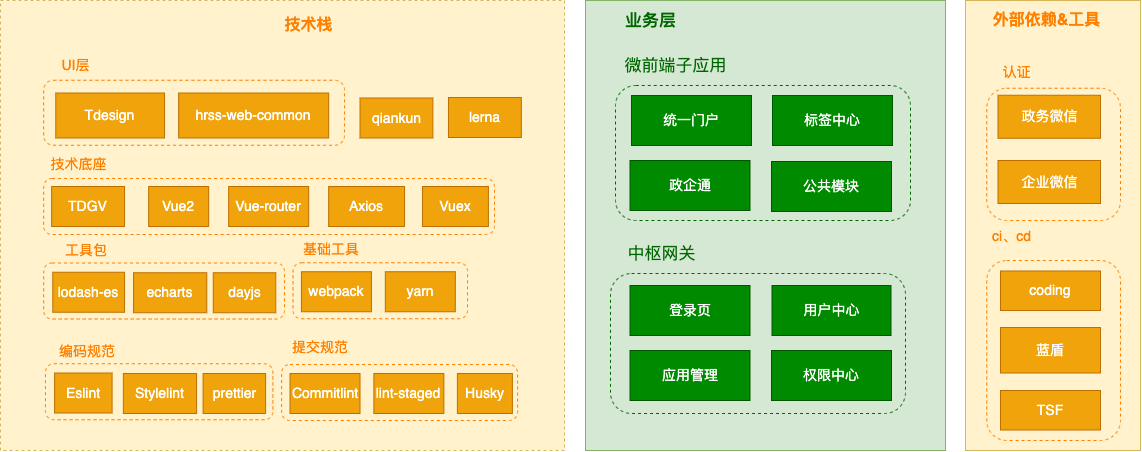

The diagram above was exported from draw.io. Its source (the exported page's mxGraphModel, read from the mxfile embedded in the PNG):
<mxGraphModel dx="904" dy="863" grid="1" gridSize="10" guides="1" tooltips="1" connect="1" arrows="1" fold="1" page="1" pageScale="1" pageWidth="827" pageHeight="1169" math="0" shadow="0">
  <root>
    <mxCell id="0" />
    <mxCell id="1" parent="0" />
    <mxCell id="e3ocdrot3wKiFhUOxkag-2" value="" style="rounded=0;whiteSpace=wrap;html=1;fillColor=#d5e8d4;strokeColor=#82b366;" vertex="1" parent="1">
      <mxGeometry x="1565" y="270" width="360" height="450" as="geometry" />
    </mxCell>
    <mxCell id="e3ocdrot3wKiFhUOxkag-3" value="" style="rounded=0;whiteSpace=wrap;html=1;fontSize=14;fillColor=#fff2cc;strokeColor=#d6b656;" vertex="1" parent="1">
      <mxGeometry x="1945" y="270" width="175" height="450" as="geometry" />
    </mxCell>
    <mxCell id="e3ocdrot3wKiFhUOxkag-4" value="外部依赖&amp;amp;工具" style="text;html=1;align=center;verticalAlign=middle;resizable=0;points=[];autosize=1;strokeColor=none;fillColor=none;fontSize=16;fontColor=#FF8000;fontStyle=1" vertex="1" parent="1">
      <mxGeometry x="1966.25" y="280" width="120" height="20" as="geometry" />
    </mxCell>
    <mxCell id="e3ocdrot3wKiFhUOxkag-5" value="" style="rounded=1;whiteSpace=wrap;html=1;dashed=1;fillColor=#d5e8d4;strokeColor=#006600;" vertex="1" parent="1">
      <mxGeometry x="1595" y="355" width="295" height="135" as="geometry" />
    </mxCell>
    <mxCell id="e3ocdrot3wKiFhUOxkag-6" value="统一门户" style="rounded=0;whiteSpace=wrap;html=1;fontSize=14;fillColor=#008a00;fontColor=#ffffff;strokeColor=#005700;" vertex="1" parent="1">
      <mxGeometry x="1611" y="365" width="120" height="50" as="geometry" />
    </mxCell>
    <mxCell id="e3ocdrot3wKiFhUOxkag-7" value="标签中心" style="rounded=0;whiteSpace=wrap;html=1;fontSize=14;fillColor=#008a00;fontColor=#ffffff;strokeColor=#005700;" vertex="1" parent="1">
      <mxGeometry x="1752" y="365" width="120" height="50" as="geometry" />
    </mxCell>
    <mxCell id="e3ocdrot3wKiFhUOxkag-9" value="微前端子应用" style="text;html=1;align=center;verticalAlign=middle;resizable=0;points=[];autosize=1;strokeColor=none;fillColor=none;fontColor=#006600;fontSize=17;" vertex="1" parent="1">
      <mxGeometry x="1595" y="320" width="120" height="30" as="geometry" />
    </mxCell>
    <mxCell id="e3ocdrot3wKiFhUOxkag-10" value="中枢网关" style="text;html=1;align=center;verticalAlign=middle;resizable=0;points=[];autosize=1;strokeColor=none;fillColor=none;fontColor=#006600;fontSize=17;" vertex="1" parent="1">
      <mxGeometry x="1601" y="508" width="80" height="30" as="geometry" />
    </mxCell>
    <mxCell id="e3ocdrot3wKiFhUOxkag-11" value="" style="rounded=1;whiteSpace=wrap;html=1;dashed=1;fillColor=#d5e8d4;strokeColor=#006600;" vertex="1" parent="1">
      <mxGeometry x="1590" y="543" width="295" height="140" as="geometry" />
    </mxCell>
    <mxCell id="e3ocdrot3wKiFhUOxkag-12" value="用户中心" style="rounded=0;whiteSpace=wrap;html=1;fontSize=14;fillColor=#008a00;fontColor=#ffffff;strokeColor=#005700;" vertex="1" parent="1">
      <mxGeometry x="1751.5" y="555" width="119" height="50" as="geometry" />
    </mxCell>
    <mxCell id="e3ocdrot3wKiFhUOxkag-13" value="应用管理" style="rounded=0;whiteSpace=wrap;html=1;fontSize=14;fillColor=#008a00;fontColor=#ffffff;strokeColor=#005700;" vertex="1" parent="1">
      <mxGeometry x="1609.5" y="620" width="120" height="50" as="geometry" />
    </mxCell>
    <mxCell id="e3ocdrot3wKiFhUOxkag-14" value="权限中心" style="rounded=0;whiteSpace=wrap;html=1;fontSize=14;fillColor=#008a00;fontColor=#ffffff;strokeColor=#005700;" vertex="1" parent="1">
      <mxGeometry x="1751" y="620" width="120" height="50" as="geometry" />
    </mxCell>
    <mxCell id="e3ocdrot3wKiFhUOxkag-16" value="政企通" style="rounded=0;whiteSpace=wrap;html=1;fontSize=14;fillColor=#008a00;fontColor=#ffffff;strokeColor=#005700;" vertex="1" parent="1">
      <mxGeometry x="1609.5" y="430" width="120" height="50" as="geometry" />
    </mxCell>
    <mxCell id="e3ocdrot3wKiFhUOxkag-17" value="登录页" style="rounded=0;whiteSpace=wrap;html=1;fontSize=14;fillColor=#008a00;fontColor=#ffffff;strokeColor=#005700;" vertex="1" parent="1">
      <mxGeometry x="1609.5" y="555" width="120" height="50" as="geometry" />
    </mxCell>
    <mxCell id="e3ocdrot3wKiFhUOxkag-19" value="认证" style="text;html=1;align=center;verticalAlign=middle;resizable=0;points=[];autosize=1;strokeColor=none;fillColor=none;fontColor=#FF8000;fontSize=14;" vertex="1" parent="1">
      <mxGeometry x="1976.25" y="331.75" width="40" height="20" as="geometry" />
    </mxCell>
    <mxCell id="e3ocdrot3wKiFhUOxkag-20" value="" style="rounded=0;whiteSpace=wrap;html=1;dashed=1;fillColor=#fff2cc;strokeColor=#d6b656;" vertex="1" parent="1">
      <mxGeometry x="980" y="270" width="564" height="450" as="geometry" />
    </mxCell>
    <mxCell id="e3ocdrot3wKiFhUOxkag-21" value="" style="rounded=1;whiteSpace=wrap;html=1;fontSize=14;fillColor=none;strokeColor=#FF8000;dashed=1;" vertex="1" parent="1">
      <mxGeometry x="1023.1600000000001" y="349.75" width="300.87" height="65" as="geometry" />
    </mxCell>
    <mxCell id="e3ocdrot3wKiFhUOxkag-22" value="" style="rounded=1;whiteSpace=wrap;html=1;fontSize=14;fillColor=none;strokeColor=#FF8000;dashed=1;labelBackgroundColor=none;" vertex="1" parent="1">
      <mxGeometry x="1023.1600000000001" y="448" width="450.87" height="56" as="geometry" />
    </mxCell>
    <mxCell id="e3ocdrot3wKiFhUOxkag-25" value="&lt;span style=&quot;font-size: 14px&quot;&gt;Tdesign&lt;/span&gt;" style="rounded=0;whiteSpace=wrap;html=1;fontSize=14;fillColor=#f0a30a;strokeColor=#BD7000;fontColor=#FFFFFF;" vertex="1" parent="1">
      <mxGeometry x="1035.28" y="362.5" width="108.75" height="45" as="geometry" />
    </mxCell>
    <mxCell id="e3ocdrot3wKiFhUOxkag-32" value="&lt;span style=&quot;font-size: 14px;&quot;&gt;技术底座&lt;/span&gt;" style="text;html=1;align=center;verticalAlign=middle;resizable=0;points=[];autosize=1;strokeColor=none;fillColor=none;fontSize=14;fontColor=#FF8000;" vertex="1" parent="1">
      <mxGeometry x="1023.4100000000001" y="424" width="70" height="20" as="geometry" />
    </mxCell>
    <mxCell id="e3ocdrot3wKiFhUOxkag-35" value="技术栈" style="text;html=1;align=center;verticalAlign=middle;resizable=0;points=[];autosize=1;strokeColor=none;fillColor=none;fontSize=16;fontStyle=1;fontColor=#FF8000;" vertex="1" parent="1">
      <mxGeometry x="1257.5" y="285" width="60" height="20" as="geometry" />
    </mxCell>
    <mxCell id="e3ocdrot3wKiFhUOxkag-36" value="业务层" style="text;html=1;align=center;verticalAlign=middle;resizable=0;points=[];autosize=1;strokeColor=none;fillColor=none;fontColor=#006600;fontSize=17;fontStyle=1" vertex="1" parent="1">
      <mxGeometry x="1595" y="275" width="70" height="30" as="geometry" />
    </mxCell>
    <mxCell id="e3ocdrot3wKiFhUOxkag-37" value="UI层" style="text;html=1;align=center;verticalAlign=middle;resizable=0;points=[];autosize=1;strokeColor=none;fillColor=none;fontSize=14;fontColor=#FF8000;" vertex="1" parent="1">
      <mxGeometry x="1035.28" y="325" width="40" height="20" as="geometry" />
    </mxCell>
    <mxCell id="e3ocdrot3wKiFhUOxkag-43" value="" style="rounded=1;whiteSpace=wrap;html=1;fontSize=14;fillColor=none;strokeColor=#FF8000;dashed=1;" vertex="1" parent="1">
      <mxGeometry x="1966.25" y="357.75" width="133.75" height="132.25" as="geometry" />
    </mxCell>
    <mxCell id="e3ocdrot3wKiFhUOxkag-49" value="" style="rounded=1;whiteSpace=wrap;html=1;fontSize=14;fillColor=none;strokeColor=#FF8000;dashed=1;" vertex="1" parent="1">
      <mxGeometry x="1966.25" y="530" width="133.75" height="180" as="geometry" />
    </mxCell>
    <mxCell id="e3ocdrot3wKiFhUOxkag-52" value="ci、cd" style="text;html=1;align=center;verticalAlign=middle;resizable=0;points=[];autosize=1;strokeColor=none;fillColor=none;fontColor=#FF8000;fontSize=14;" vertex="1" parent="1">
      <mxGeometry x="1966.25" y="496" width="50" height="20" as="geometry" />
    </mxCell>
    <mxCell id="e3ocdrot3wKiFhUOxkag-62" value="" style="rounded=1;whiteSpace=wrap;html=1;fontSize=14;fillColor=none;strokeColor=#FF8000;dashed=1;labelBackgroundColor=none;" vertex="1" parent="1">
      <mxGeometry x="1024.97" y="633.25" width="227.43" height="56" as="geometry" />
    </mxCell>
    <mxCell id="e3ocdrot3wKiFhUOxkag-63" value="编码规范" style="text;html=1;strokeColor=none;fillColor=none;align=center;verticalAlign=middle;whiteSpace=wrap;rounded=0;fontSize=14;fontColor=#FF8000;" vertex="1" parent="1">
      <mxGeometry x="1037.34" y="606" width="60" height="30" as="geometry" />
    </mxCell>
    <mxCell id="e3ocdrot3wKiFhUOxkag-64" value="Eslint" style="rounded=0;whiteSpace=wrap;html=1;fillColor=#f0a30a;strokeColor=#BD7000;fontColor=#FFFFFF;fontSize=14;" vertex="1" parent="1">
      <mxGeometry x="1034.09" y="642.5" width="57.5" height="40" as="geometry" />
    </mxCell>
    <mxCell id="e3ocdrot3wKiFhUOxkag-65" value="Stylelint" style="rounded=0;whiteSpace=wrap;html=1;fillColor=#f0a30a;strokeColor=#BD7000;fontColor=#FFFFFF;fontSize=14;" vertex="1" parent="1">
      <mxGeometry x="1102.85" y="643" width="73.24" height="40" as="geometry" />
    </mxCell>
    <mxCell id="e3ocdrot3wKiFhUOxkag-66" value="prettier" style="rounded=0;whiteSpace=wrap;html=1;fillColor=#f0a30a;strokeColor=#BD7000;fontColor=#FFFFFF;fontSize=14;" vertex="1" parent="1">
      <mxGeometry x="1182.59" y="643" width="62.5" height="40" as="geometry" />
    </mxCell>
    <mxCell id="e3ocdrot3wKiFhUOxkag-67" value="" style="rounded=1;whiteSpace=wrap;html=1;fontSize=14;fillColor=none;strokeColor=#FF8000;dashed=1;labelBackgroundColor=none;" vertex="1" parent="1">
      <mxGeometry x="1261.09" y="634" width="236" height="56" as="geometry" />
    </mxCell>
    <mxCell id="e3ocdrot3wKiFhUOxkag-68" value="提交规范" style="text;html=1;strokeColor=none;fillColor=none;align=center;verticalAlign=middle;whiteSpace=wrap;rounded=0;fontSize=14;fontColor=#FF8000;" vertex="1" parent="1">
      <mxGeometry x="1269.52" y="601.5" width="60" height="30" as="geometry" />
    </mxCell>
    <mxCell id="e3ocdrot3wKiFhUOxkag-69" value="Commitlint" style="rounded=0;whiteSpace=wrap;html=1;fillColor=#f0a30a;strokeColor=#BD7000;fontColor=#FFFFFF;fontSize=14;" vertex="1" parent="1">
      <mxGeometry x="1269.52" y="643" width="70" height="40" as="geometry" />
    </mxCell>
    <mxCell id="e3ocdrot3wKiFhUOxkag-70" value="lint-staged" style="rounded=0;whiteSpace=wrap;html=1;fillColor=#f0a30a;strokeColor=#BD7000;fontColor=#FFFFFF;fontSize=14;" vertex="1" parent="1">
      <mxGeometry x="1353.3899999999999" y="643" width="70" height="40" as="geometry" />
    </mxCell>
    <mxCell id="e3ocdrot3wKiFhUOxkag-71" value="Husky" style="rounded=0;whiteSpace=wrap;html=1;fillColor=#f0a30a;strokeColor=#BD7000;fontColor=#FFFFFF;fontSize=14;" vertex="1" parent="1">
      <mxGeometry x="1436.89" y="643" width="55" height="40" as="geometry" />
    </mxCell>
    <mxCell id="e3ocdrot3wKiFhUOxkag-72" value="Vue2" style="rounded=0;whiteSpace=wrap;html=1;fillColor=#f0a30a;strokeColor=#BD7000;fontColor=#FFFFFF;fontSize=14;" vertex="1" parent="1">
      <mxGeometry x="1128.16" y="456" width="60" height="40" as="geometry" />
    </mxCell>
    <mxCell id="e3ocdrot3wKiFhUOxkag-73" value="Vue-router" style="rounded=0;whiteSpace=wrap;html=1;fillColor=#f0a30a;strokeColor=#BD7000;fontColor=#FFFFFF;fontSize=14;" vertex="1" parent="1">
      <mxGeometry x="1208.16" y="456" width="80" height="40" as="geometry" />
    </mxCell>
    <mxCell id="e3ocdrot3wKiFhUOxkag-74" value="Axios" style="rounded=0;whiteSpace=wrap;html=1;fillColor=#f0a30a;strokeColor=#BD7000;fontColor=#FFFFFF;fontSize=14;" vertex="1" parent="1">
      <mxGeometry x="1308.16" y="456" width="75.87" height="40" as="geometry" />
    </mxCell>
    <mxCell id="e3ocdrot3wKiFhUOxkag-75" value="&lt;span style=&quot;font-family: helvetica; font-size: 14px;&quot;&gt;TDGV&lt;/span&gt;" style="rounded=0;whiteSpace=wrap;html=1;fillColor=#f0a30a;strokeColor=#BD7000;fontColor=#FFFFFF;fontSize=14;" vertex="1" parent="1">
      <mxGeometry x="1031.16" y="456" width="72.87" height="40" as="geometry" />
    </mxCell>
    <mxCell id="e3ocdrot3wKiFhUOxkag-76" value="&lt;span style=&quot;font-family: helvetica; font-size: 14px;&quot;&gt;Vuex&lt;/span&gt;" style="rounded=0;whiteSpace=wrap;html=1;fillColor=#f0a30a;strokeColor=#BD7000;fontColor=#FFFFFF;fontSize=14;" vertex="1" parent="1">
      <mxGeometry x="1402.03" y="456" width="65.87" height="40" as="geometry" />
    </mxCell>
    <mxCell id="e3ocdrot3wKiFhUOxkag-77" value="&lt;span style=&quot;font-size: 14px;&quot;&gt;hrss-web-common&lt;/span&gt;" style="rounded=0;whiteSpace=wrap;html=1;fontSize=14;fillColor=#f0a30a;strokeColor=#BD7000;fontColor=#FFFFFF;" vertex="1" parent="1">
      <mxGeometry x="1158.16" y="362.5" width="150" height="45" as="geometry" />
    </mxCell>
    <mxCell id="e3ocdrot3wKiFhUOxkag-78" value="coding" style="rounded=0;whiteSpace=wrap;html=1;fontSize=14;fillColor=#f0a30a;strokeColor=#BD7000;fontColor=#FFFFFF;" vertex="1" parent="1">
      <mxGeometry x="1980" y="540.5" width="100" height="39.5" as="geometry" />
    </mxCell>
    <mxCell id="e3ocdrot3wKiFhUOxkag-79" value="蓝盾" style="rounded=0;whiteSpace=wrap;html=1;fontSize=14;fillColor=#f0a30a;strokeColor=#BD7000;fontColor=#FFFFFF;" vertex="1" parent="1">
      <mxGeometry x="1980" y="597" width="100" height="45.5" as="geometry" />
    </mxCell>
    <mxCell id="e3ocdrot3wKiFhUOxkag-80" value="TSF" style="rounded=0;whiteSpace=wrap;html=1;fontSize=14;fillColor=#f0a30a;strokeColor=#BD7000;fontColor=#FFFFFF;" vertex="1" parent="1">
      <mxGeometry x="1980" y="660" width="100" height="39.5" as="geometry" />
    </mxCell>
    <mxCell id="e3ocdrot3wKiFhUOxkag-81" value="政务微信" style="rounded=0;whiteSpace=wrap;html=1;fontSize=14;fillColor=#f0a30a;strokeColor=#BD7000;fontColor=#FFFFFF;" vertex="1" parent="1">
      <mxGeometry x="1977.5" y="364.75" width="102.5" height="43" as="geometry" />
    </mxCell>
    <mxCell id="e3ocdrot3wKiFhUOxkag-82" value="企业微信" style="rounded=0;whiteSpace=wrap;html=1;fontSize=14;fillColor=#f0a30a;strokeColor=#BD7000;fontColor=#FFFFFF;" vertex="1" parent="1">
      <mxGeometry x="1977.5" y="430" width="102.5" height="43" as="geometry" />
    </mxCell>
    <mxCell id="e3ocdrot3wKiFhUOxkag-84" value="" style="rounded=1;whiteSpace=wrap;html=1;fontSize=14;fillColor=none;strokeColor=#FF8000;dashed=1;labelBackgroundColor=none;" vertex="1" parent="1">
      <mxGeometry x="1023.1600000000001" y="532.5" width="240.87" height="56" as="geometry" />
    </mxCell>
    <mxCell id="e3ocdrot3wKiFhUOxkag-85" value="工具包" style="text;html=1;strokeColor=none;fillColor=none;align=center;verticalAlign=middle;whiteSpace=wrap;rounded=0;fontSize=14;fontColor=#FF8000;" vertex="1" parent="1">
      <mxGeometry x="1035.53" y="505.25" width="60" height="30" as="geometry" />
    </mxCell>
    <mxCell id="e3ocdrot3wKiFhUOxkag-86" value="&lt;span style=&quot;font-size: 14px;&quot;&gt;lodash-es&lt;/span&gt;" style="rounded=0;whiteSpace=wrap;html=1;fillColor=#f0a30a;strokeColor=#BD7000;fontColor=#FFFFFF;fontSize=14;" vertex="1" parent="1">
      <mxGeometry x="1032.28" y="541.75" width="71.75" height="40" as="geometry" />
    </mxCell>
    <mxCell id="e3ocdrot3wKiFhUOxkag-87" value="&lt;span style=&quot;font-size: 14px;&quot;&gt;echarts&lt;/span&gt;" style="rounded=0;whiteSpace=wrap;html=1;fillColor=#f0a30a;strokeColor=#BD7000;fontColor=#FFFFFF;fontSize=14;" vertex="1" parent="1">
      <mxGeometry x="1113.0399999999997" y="542.25" width="73.24" height="40" as="geometry" />
    </mxCell>
    <mxCell id="e3ocdrot3wKiFhUOxkag-88" value="&lt;span style=&quot;font-size: 14px;&quot;&gt;dayjs&lt;/span&gt;" style="rounded=0;whiteSpace=wrap;html=1;fillColor=#f0a30a;strokeColor=#BD7000;fontColor=#FFFFFF;fontSize=14;" vertex="1" parent="1">
      <mxGeometry x="1192.78" y="542.25" width="62.5" height="40" as="geometry" />
    </mxCell>
    <mxCell id="e3ocdrot3wKiFhUOxkag-89" value="" style="rounded=1;whiteSpace=wrap;html=1;fontSize=14;fillColor=none;strokeColor=#FF8000;dashed=1;labelBackgroundColor=none;" vertex="1" parent="1">
      <mxGeometry x="1272.52" y="532.25" width="174.51" height="56" as="geometry" />
    </mxCell>
    <mxCell id="e3ocdrot3wKiFhUOxkag-90" value="基础工具" style="text;html=1;strokeColor=none;fillColor=none;align=center;verticalAlign=middle;whiteSpace=wrap;rounded=0;fontSize=14;fontColor=#FF8000;" vertex="1" parent="1">
      <mxGeometry x="1280.95" y="504" width="60" height="30" as="geometry" />
    </mxCell>
    <mxCell id="e3ocdrot3wKiFhUOxkag-91" value="webpack" style="rounded=0;whiteSpace=wrap;html=1;fillColor=#f0a30a;strokeColor=#BD7000;fontColor=#FFFFFF;fontSize=14;" vertex="1" parent="1">
      <mxGeometry x="1280.95" y="541.25" width="70" height="40" as="geometry" />
    </mxCell>
    <mxCell id="e3ocdrot3wKiFhUOxkag-92" value="yarn" style="rounded=0;whiteSpace=wrap;html=1;fillColor=#f0a30a;strokeColor=#BD7000;fontColor=#FFFFFF;fontSize=14;" vertex="1" parent="1">
      <mxGeometry x="1364.82" y="541.25" width="70" height="40" as="geometry" />
    </mxCell>
    <mxCell id="e3ocdrot3wKiFhUOxkag-94" value="&lt;span style=&quot;font-family: &amp;#34;helvetica&amp;#34; ; font-size: 14px&quot;&gt;qiankun&lt;/span&gt;" style="rounded=0;whiteSpace=wrap;html=1;fillColor=#f0a30a;strokeColor=#BD7000;fontColor=#FFFFFF;fontSize=14;" vertex="1" parent="1">
      <mxGeometry x="1339.5200000000002" y="367.5" width="72.87" height="40" as="geometry" />
    </mxCell>
    <mxCell id="e3ocdrot3wKiFhUOxkag-95" value="&lt;span style=&quot;font-family: &amp;#34;helvetica&amp;#34; ; font-size: 14px&quot;&gt;lerna&lt;/span&gt;" style="rounded=0;whiteSpace=wrap;html=1;fillColor=#f0a30a;strokeColor=#BD7000;fontColor=#FFFFFF;fontSize=14;" vertex="1" parent="1">
      <mxGeometry x="1427.9599999999998" y="367" width="72.87" height="40" as="geometry" />
    </mxCell>
    <mxCell id="e3ocdrot3wKiFhUOxkag-96" value="公共模块" style="rounded=0;whiteSpace=wrap;html=1;fontSize=14;fillColor=#008a00;fontColor=#ffffff;strokeColor=#005700;" vertex="1" parent="1">
      <mxGeometry x="1751" y="431" width="120" height="50" as="geometry" />
    </mxCell>
  </root>
</mxGraphModel>